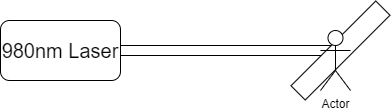

The diagram above was exported from draw.io. Its source (the exported page's mxGraphModel, read from the mxfile embedded in the PNG):
<mxGraphModel dx="1048" dy="522" grid="1" gridSize="10" guides="1" tooltips="1" connect="1" arrows="1" fold="1" page="1" pageScale="1" pageWidth="850" pageHeight="1100" math="0" shadow="0">
  <root>
    <mxCell id="0" />
    <mxCell id="1" parent="0" />
    <mxCell id="yId2Kkxu86E2hyPhEIMj-1" value="&lt;font style=&quot;font-size: 20px;&quot;&gt;980nm Laser&lt;/font&gt;" style="rounded=1;whiteSpace=wrap;html=1;" parent="1" vertex="1">
      <mxGeometry x="90" y="230" width="120" height="60" as="geometry" />
    </mxCell>
    <mxCell id="yId2Kkxu86E2hyPhEIMj-2" value="" style="rounded=0;whiteSpace=wrap;html=1;fontColor=#FF2929;" parent="1" vertex="1">
      <mxGeometry x="210" y="255" width="220" height="10" as="geometry" />
    </mxCell>
    <mxCell id="yId2Kkxu86E2hyPhEIMj-5" value="" style="rounded=0;whiteSpace=wrap;html=1;rotation=-45;" parent="1" vertex="1">
      <mxGeometry x="370" y="250" width="120" height="20" as="geometry" />
    </mxCell>
    <mxCell id="xKEOXrW8oWrHQ7O7ZBcl-2" value="Actor" style="shape=umlActor;verticalLabelPosition=bottom;verticalAlign=top;html=1;outlineConnect=0;" vertex="1" parent="1">
      <mxGeometry x="410" y="240" width="30" height="60" as="geometry" />
    </mxCell>
  </root>
</mxGraphModel>